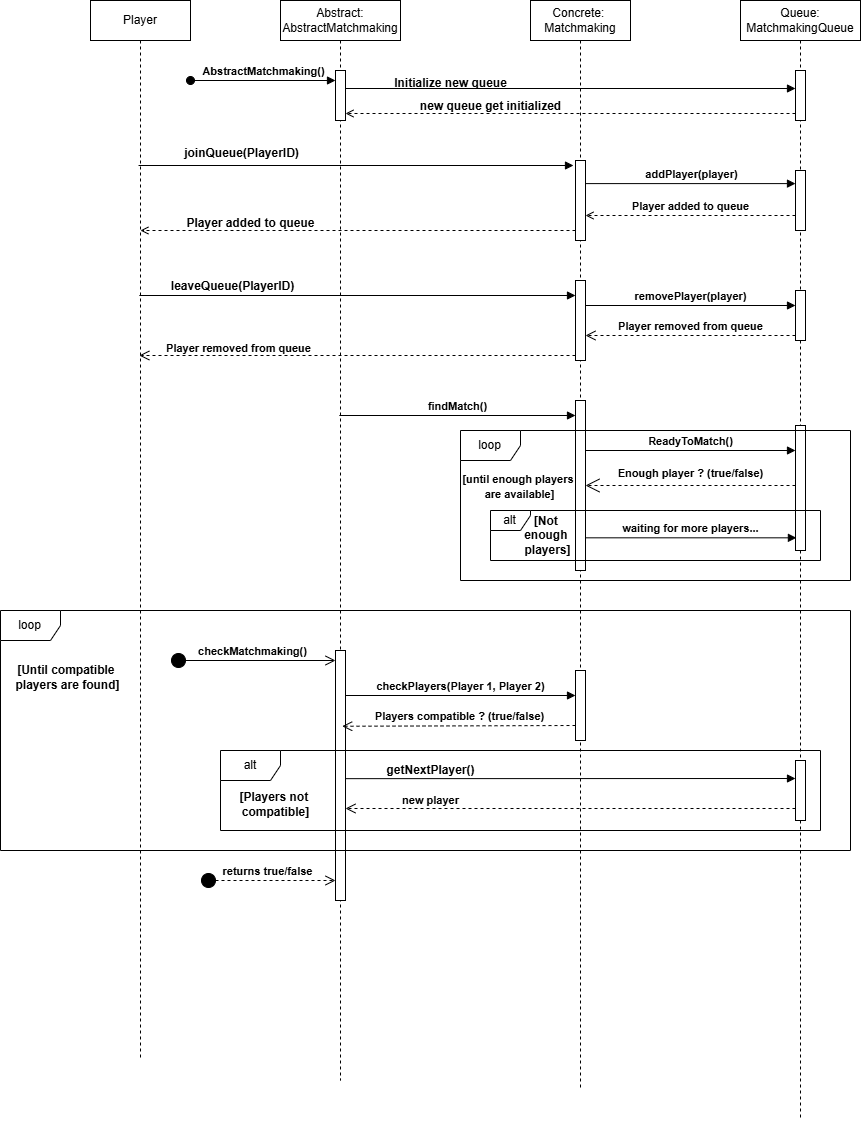

The diagram above was exported from draw.io. Its source (the exported page's mxGraphModel, read from the mxfile embedded in the PNG):
<mxGraphModel dx="2707" dy="811" grid="1" gridSize="10" guides="1" tooltips="1" connect="1" arrows="1" fold="1" page="1" pageScale="1" pageWidth="827" pageHeight="1169" math="0" shadow="0">
  <root>
    <mxCell id="0" />
    <mxCell id="1" parent="0" />
    <mxCell id="zcVL4APvxuvcnxDHTBo7-1" value="Player" style="shape=umlLifeline;perimeter=lifelinePerimeter;whiteSpace=wrap;html=1;container=1;dropTarget=0;collapsible=0;recursiveResize=0;outlineConnect=0;portConstraint=eastwest;newEdgeStyle={&quot;curved&quot;:0,&quot;rounded&quot;:0};" parent="1" vertex="1">
      <mxGeometry x="40" y="120" width="100" height="1060" as="geometry" />
    </mxCell>
    <mxCell id="zcVL4APvxuvcnxDHTBo7-2" value="Abstract: AbstractMatchmaking" style="shape=umlLifeline;perimeter=lifelinePerimeter;whiteSpace=wrap;html=1;container=1;dropTarget=0;collapsible=0;recursiveResize=0;outlineConnect=0;portConstraint=eastwest;newEdgeStyle={&quot;curved&quot;:0,&quot;rounded&quot;:0};" parent="1" vertex="1">
      <mxGeometry x="230" y="120" width="120" height="1080" as="geometry" />
    </mxCell>
    <mxCell id="zcVL4APvxuvcnxDHTBo7-3" value="" style="html=1;points=[[0,0,0,0,5],[0,1,0,0,-5],[1,0,0,0,5],[1,1,0,0,-5]];perimeter=orthogonalPerimeter;outlineConnect=0;targetShapes=umlLifeline;portConstraint=eastwest;newEdgeStyle={&quot;curved&quot;:0,&quot;rounded&quot;:0};" parent="zcVL4APvxuvcnxDHTBo7-2" vertex="1">
      <mxGeometry x="55" y="70" width="10" height="50" as="geometry" />
    </mxCell>
    <mxCell id="zcVL4APvxuvcnxDHTBo7-42" value="" style="html=1;points=[[0,0,0,0,5],[0,1,0,0,-5],[1,0,0,0,5],[1,1,0,0,-5]];perimeter=orthogonalPerimeter;outlineConnect=0;targetShapes=umlLifeline;portConstraint=eastwest;newEdgeStyle={&quot;curved&quot;:0,&quot;rounded&quot;:0};" parent="zcVL4APvxuvcnxDHTBo7-2" vertex="1">
      <mxGeometry x="55" y="650" width="10" height="250" as="geometry" />
    </mxCell>
    <mxCell id="zcVL4APvxuvcnxDHTBo7-4" value="Concrete:&amp;nbsp;&lt;div&gt;Matchmaking&lt;/div&gt;" style="shape=umlLifeline;perimeter=lifelinePerimeter;whiteSpace=wrap;html=1;container=1;dropTarget=0;collapsible=0;recursiveResize=0;outlineConnect=0;portConstraint=eastwest;newEdgeStyle={&quot;curved&quot;:0,&quot;rounded&quot;:0};" parent="1" vertex="1">
      <mxGeometry x="480" y="120" width="100" height="1090" as="geometry" />
    </mxCell>
    <mxCell id="zcVL4APvxuvcnxDHTBo7-5" value="" style="html=1;points=[[0,0,0,0,5],[0,1,0,0,-5],[1,0,0,0,5],[1,1,0,0,-5]];perimeter=orthogonalPerimeter;outlineConnect=0;targetShapes=umlLifeline;portConstraint=eastwest;newEdgeStyle={&quot;curved&quot;:0,&quot;rounded&quot;:0};" parent="zcVL4APvxuvcnxDHTBo7-4" vertex="1">
      <mxGeometry x="45" y="160" width="10" height="80" as="geometry" />
    </mxCell>
    <mxCell id="zcVL4APvxuvcnxDHTBo7-6" value="" style="html=1;points=[[0,0,0,0,5],[0,1,0,0,-5],[1,0,0,0,5],[1,1,0,0,-5]];perimeter=orthogonalPerimeter;outlineConnect=0;targetShapes=umlLifeline;portConstraint=eastwest;newEdgeStyle={&quot;curved&quot;:0,&quot;rounded&quot;:0};" parent="zcVL4APvxuvcnxDHTBo7-4" vertex="1">
      <mxGeometry x="45" y="280" width="10" height="80" as="geometry" />
    </mxCell>
    <mxCell id="zcVL4APvxuvcnxDHTBo7-7" value="" style="html=1;points=[[0,0,0,0,5],[0,1,0,0,-5],[1,0,0,0,5],[1,1,0,0,-5]];perimeter=orthogonalPerimeter;outlineConnect=0;targetShapes=umlLifeline;portConstraint=eastwest;newEdgeStyle={&quot;curved&quot;:0,&quot;rounded&quot;:0};" parent="zcVL4APvxuvcnxDHTBo7-4" vertex="1">
      <mxGeometry x="45" y="400" width="10" height="170" as="geometry" />
    </mxCell>
    <mxCell id="zcVL4APvxuvcnxDHTBo7-8" value="Queue:&lt;div&gt;MatchmakingQueue&lt;/div&gt;" style="shape=umlLifeline;perimeter=lifelinePerimeter;whiteSpace=wrap;html=1;container=1;dropTarget=0;collapsible=0;recursiveResize=0;outlineConnect=0;portConstraint=eastwest;newEdgeStyle={&quot;curved&quot;:0,&quot;rounded&quot;:0};" parent="1" vertex="1">
      <mxGeometry x="690" y="120" width="120" height="1120" as="geometry" />
    </mxCell>
    <mxCell id="zcVL4APvxuvcnxDHTBo7-9" value="" style="html=1;points=[[0,0,0,0,5],[0,1,0,0,-5],[1,0,0,0,5],[1,1,0,0,-5]];perimeter=orthogonalPerimeter;outlineConnect=0;targetShapes=umlLifeline;portConstraint=eastwest;newEdgeStyle={&quot;curved&quot;:0,&quot;rounded&quot;:0};" parent="zcVL4APvxuvcnxDHTBo7-8" vertex="1">
      <mxGeometry x="55" y="170" width="10" height="60" as="geometry" />
    </mxCell>
    <mxCell id="zcVL4APvxuvcnxDHTBo7-10" value="" style="html=1;points=[[0,0,0,0,5],[0,1,0,0,-5],[1,0,0,0,5],[1,1,0,0,-5]];perimeter=orthogonalPerimeter;outlineConnect=0;targetShapes=umlLifeline;portConstraint=eastwest;newEdgeStyle={&quot;curved&quot;:0,&quot;rounded&quot;:0};" parent="zcVL4APvxuvcnxDHTBo7-8" vertex="1">
      <mxGeometry x="55" y="70" width="10" height="50" as="geometry" />
    </mxCell>
    <mxCell id="zcVL4APvxuvcnxDHTBo7-11" value="" style="html=1;points=[[0,0,0,0,5],[0,1,0,0,-5],[1,0,0,0,5],[1,1,0,0,-5]];perimeter=orthogonalPerimeter;outlineConnect=0;targetShapes=umlLifeline;portConstraint=eastwest;newEdgeStyle={&quot;curved&quot;:0,&quot;rounded&quot;:0};" parent="zcVL4APvxuvcnxDHTBo7-8" vertex="1">
      <mxGeometry x="55" y="425" width="10" height="125" as="geometry" />
    </mxCell>
    <mxCell id="zcVL4APvxuvcnxDHTBo7-44" value="" style="html=1;points=[[0,0,0,0,5],[0,1,0,0,-5],[1,0,0,0,5],[1,1,0,0,-5]];perimeter=orthogonalPerimeter;outlineConnect=0;targetShapes=umlLifeline;portConstraint=eastwest;newEdgeStyle={&quot;curved&quot;:0,&quot;rounded&quot;:0};" parent="zcVL4APvxuvcnxDHTBo7-8" vertex="1">
      <mxGeometry x="-165" y="670" width="10" height="70" as="geometry" />
    </mxCell>
    <mxCell id="zcVL4APvxuvcnxDHTBo7-54" value="" style="html=1;points=[[0,0,0,0,5],[0,1,0,0,-5],[1,0,0,0,5],[1,1,0,0,-5]];perimeter=orthogonalPerimeter;outlineConnect=0;targetShapes=umlLifeline;portConstraint=eastwest;newEdgeStyle={&quot;curved&quot;:0,&quot;rounded&quot;:0};" parent="zcVL4APvxuvcnxDHTBo7-8" vertex="1">
      <mxGeometry x="55" y="760" width="10" height="60" as="geometry" />
    </mxCell>
    <mxCell id="zcVL4APvxuvcnxDHTBo7-12" value="" style="html=1;verticalAlign=bottom;endArrow=block;curved=0;rounded=0;entryX=0;entryY=0;entryDx=0;entryDy=5;entryPerimeter=0;" parent="1" edge="1">
      <mxGeometry width="80" relative="1" as="geometry">
        <mxPoint x="88.04545454545456" y="285" as="sourcePoint" />
        <mxPoint x="523" y="285" as="targetPoint" />
      </mxGeometry>
    </mxCell>
    <mxCell id="zcVL4APvxuvcnxDHTBo7-13" value="&lt;b&gt;joinQueue(PlayerID)&lt;/b&gt;" style="text;html=1;align=center;verticalAlign=middle;resizable=0;points=[];autosize=1;strokeColor=none;fillColor=none;" parent="1" vertex="1">
      <mxGeometry x="121" y="258" width="140" height="30" as="geometry" />
    </mxCell>
    <mxCell id="zcVL4APvxuvcnxDHTBo7-14" value="&lt;b&gt;addPlayer(player)&lt;/b&gt;" style="html=1;verticalAlign=bottom;endArrow=block;curved=0;rounded=0;exitX=0.551;exitY=0.133;exitDx=0;exitDy=0;exitPerimeter=0;" parent="1" edge="1">
      <mxGeometry width="80" relative="1" as="geometry">
        <mxPoint x="535.1" y="303.1" as="sourcePoint" />
        <mxPoint x="745" y="303.1" as="targetPoint" />
      </mxGeometry>
    </mxCell>
    <mxCell id="zcVL4APvxuvcnxDHTBo7-15" value="&lt;b&gt;Player added to queue&lt;/b&gt;" style="html=1;verticalAlign=bottom;endArrow=open;curved=0;rounded=0;dashed=1;endFill=0;" parent="1" edge="1">
      <mxGeometry width="80" relative="1" as="geometry">
        <mxPoint x="745.0000000000001" y="335" as="sourcePoint" />
        <mxPoint x="535" y="335" as="targetPoint" />
      </mxGeometry>
    </mxCell>
    <mxCell id="zcVL4APvxuvcnxDHTBo7-16" value="" style="html=1;verticalAlign=bottom;endArrow=open;curved=0;rounded=0;endFill=0;dashed=1;" parent="1" edge="1">
      <mxGeometry width="80" relative="1" as="geometry">
        <mxPoint x="525" y="350" as="sourcePoint" />
        <mxPoint x="89.89393939393938" y="350" as="targetPoint" />
      </mxGeometry>
    </mxCell>
    <mxCell id="zcVL4APvxuvcnxDHTBo7-17" value="&lt;b&gt;Player added to queue&lt;/b&gt;" style="text;html=1;align=center;verticalAlign=middle;resizable=0;points=[];autosize=1;strokeColor=none;fillColor=none;" parent="1" vertex="1">
      <mxGeometry x="125" y="328" width="150" height="30" as="geometry" />
    </mxCell>
    <mxCell id="zcVL4APvxuvcnxDHTBo7-18" value="&lt;b&gt;AbstractMatchmaking()&lt;/b&gt;" style="html=1;verticalAlign=bottom;startArrow=oval;startFill=1;endArrow=block;startSize=8;curved=0;rounded=0;" parent="1" target="zcVL4APvxuvcnxDHTBo7-3" edge="1">
      <mxGeometry width="60" relative="1" as="geometry">
        <mxPoint x="140" y="200" as="sourcePoint" />
        <mxPoint x="290" y="200" as="targetPoint" />
      </mxGeometry>
    </mxCell>
    <mxCell id="zcVL4APvxuvcnxDHTBo7-19" value="" style="html=1;verticalAlign=bottom;endArrow=block;curved=0;rounded=0;" parent="1" edge="1">
      <mxGeometry width="80" relative="1" as="geometry">
        <mxPoint x="295" y="208" as="sourcePoint" />
        <mxPoint x="745" y="208" as="targetPoint" />
      </mxGeometry>
    </mxCell>
    <mxCell id="zcVL4APvxuvcnxDHTBo7-20" value="&lt;b&gt;Initialize new queue&lt;/b&gt;" style="text;html=1;align=center;verticalAlign=middle;resizable=0;points=[];autosize=1;strokeColor=none;fillColor=none;" parent="1" vertex="1">
      <mxGeometry x="330" y="188" width="140" height="30" as="geometry" />
    </mxCell>
    <mxCell id="zcVL4APvxuvcnxDHTBo7-21" value="" style="html=1;verticalAlign=bottom;endArrow=open;curved=0;rounded=0;dashed=1;endFill=0;" parent="1" edge="1">
      <mxGeometry width="80" relative="1" as="geometry">
        <mxPoint x="745" y="233" as="sourcePoint" />
        <mxPoint x="295" y="233" as="targetPoint" />
      </mxGeometry>
    </mxCell>
    <mxCell id="zcVL4APvxuvcnxDHTBo7-22" value="&lt;b&gt;new queue get initialized&lt;/b&gt;" style="text;html=1;align=center;verticalAlign=middle;resizable=0;points=[];autosize=1;strokeColor=none;fillColor=none;" parent="1" vertex="1">
      <mxGeometry x="360" y="211" width="160" height="30" as="geometry" />
    </mxCell>
    <mxCell id="zcVL4APvxuvcnxDHTBo7-23" value="" style="html=1;verticalAlign=bottom;endArrow=block;curved=0;rounded=0;" parent="1" target="zcVL4APvxuvcnxDHTBo7-6" edge="1">
      <mxGeometry relative="1" as="geometry">
        <mxPoint x="88.83333333333337" y="415" as="sourcePoint" />
      </mxGeometry>
    </mxCell>
    <mxCell id="zcVL4APvxuvcnxDHTBo7-24" value="" style="html=1;verticalAlign=bottom;endArrow=open;dashed=1;endSize=8;curved=0;rounded=0;exitX=0;exitY=1;exitDx=0;exitDy=-5;" parent="1" source="zcVL4APvxuvcnxDHTBo7-6" edge="1">
      <mxGeometry relative="1" as="geometry">
        <mxPoint x="88.83333333333337" y="475" as="targetPoint" />
      </mxGeometry>
    </mxCell>
    <mxCell id="zcVL4APvxuvcnxDHTBo7-25" value="&lt;b&gt;Player removed from queue&lt;/b&gt;" style="edgeLabel;html=1;align=center;verticalAlign=middle;resizable=0;points=[];" parent="zcVL4APvxuvcnxDHTBo7-24" connectable="0" vertex="1">
      <mxGeometry x="0.4368" y="-5" relative="1" as="geometry">
        <mxPoint x="-25" y="-3" as="offset" />
      </mxGeometry>
    </mxCell>
    <mxCell id="zcVL4APvxuvcnxDHTBo7-26" value="&lt;b&gt;leaveQueue(PlayerID)&lt;/b&gt;" style="text;html=1;align=center;verticalAlign=middle;resizable=0;points=[];autosize=1;strokeColor=none;fillColor=none;" parent="1" vertex="1">
      <mxGeometry x="107" y="391" width="150" height="30" as="geometry" />
    </mxCell>
    <mxCell id="zcVL4APvxuvcnxDHTBo7-27" value="" style="html=1;points=[[0,0,0,0,5],[0,1,0,0,-5],[1,0,0,0,5],[1,1,0,0,-5]];perimeter=orthogonalPerimeter;outlineConnect=0;targetShapes=umlLifeline;portConstraint=eastwest;newEdgeStyle={&quot;curved&quot;:0,&quot;rounded&quot;:0};" parent="1" vertex="1">
      <mxGeometry x="745" y="410" width="10" height="50" as="geometry" />
    </mxCell>
    <mxCell id="zcVL4APvxuvcnxDHTBo7-28" value="&lt;b&gt;removePlayer(player)&lt;/b&gt;" style="html=1;verticalAlign=bottom;endArrow=block;curved=0;rounded=0;entryX=0;entryY=0;entryDx=0;entryDy=5;" parent="1" edge="1">
      <mxGeometry relative="1" as="geometry">
        <mxPoint x="534.9999999999999" y="425" as="sourcePoint" />
        <mxPoint x="744.9999999999999" y="425" as="targetPoint" />
      </mxGeometry>
    </mxCell>
    <mxCell id="zcVL4APvxuvcnxDHTBo7-29" value="&lt;b&gt;Player removed from queue&lt;/b&gt;" style="html=1;verticalAlign=bottom;endArrow=open;dashed=1;endSize=8;curved=0;rounded=0;exitX=0;exitY=1;exitDx=0;exitDy=-5;" parent="1" source="zcVL4APvxuvcnxDHTBo7-27" target="zcVL4APvxuvcnxDHTBo7-6" edge="1">
      <mxGeometry relative="1" as="geometry">
        <mxPoint x="675" y="474" as="targetPoint" />
      </mxGeometry>
    </mxCell>
    <mxCell id="zcVL4APvxuvcnxDHTBo7-30" value="&lt;b&gt;findMatch()&lt;/b&gt;" style="html=1;verticalAlign=bottom;endArrow=block;curved=0;rounded=0;entryX=0;entryY=0;entryDx=0;entryDy=5;" parent="1" edge="1">
      <mxGeometry relative="1" as="geometry">
        <mxPoint x="288.83333333333337" y="535" as="sourcePoint" />
        <mxPoint x="525" y="535" as="targetPoint" />
      </mxGeometry>
    </mxCell>
    <mxCell id="zcVL4APvxuvcnxDHTBo7-31" value="&lt;b&gt;ReadyToMatch()&lt;/b&gt;" style="html=1;verticalAlign=bottom;endArrow=block;curved=0;rounded=0;" parent="1" edge="1">
      <mxGeometry width="80" relative="1" as="geometry">
        <mxPoint x="535" y="570" as="sourcePoint" />
        <mxPoint x="745" y="570" as="targetPoint" />
      </mxGeometry>
    </mxCell>
    <mxCell id="zcVL4APvxuvcnxDHTBo7-32" value="" style="endArrow=open;endSize=12;dashed=1;html=1;rounded=0;" parent="1" edge="1">
      <mxGeometry width="160" relative="1" as="geometry">
        <mxPoint x="745" y="605" as="sourcePoint" />
        <mxPoint x="535" y="605" as="targetPoint" />
      </mxGeometry>
    </mxCell>
    <mxCell id="zcVL4APvxuvcnxDHTBo7-33" value="&lt;span style=&quot;font-size: 11px; background-color: rgb(255, 255, 255);&quot;&gt;&lt;b&gt;Enough player ? (true/false)&lt;/b&gt;&lt;/span&gt;" style="text;html=1;align=center;verticalAlign=middle;resizable=0;points=[];autosize=1;strokeColor=none;fillColor=none;" parent="1" vertex="1">
      <mxGeometry x="555" y="578" width="170" height="30" as="geometry" />
    </mxCell>
    <mxCell id="zcVL4APvxuvcnxDHTBo7-34" value="&lt;b&gt;waiting for more players...&lt;/b&gt;" style="html=1;verticalAlign=bottom;endArrow=block;curved=0;rounded=0;entryX=0.466;entryY=0.556;entryDx=0;entryDy=0;entryPerimeter=0;" parent="1" edge="1">
      <mxGeometry width="80" relative="1" as="geometry">
        <mxPoint x="534.9999999999999" y="657.32" as="sourcePoint" />
        <mxPoint x="745.9200000000001" y="657.32" as="targetPoint" />
      </mxGeometry>
    </mxCell>
    <mxCell id="zcVL4APvxuvcnxDHTBo7-35" value="loop" style="shape=umlFrame;whiteSpace=wrap;html=1;pointerEvents=0;" parent="1" vertex="1">
      <mxGeometry x="410" y="550" width="390" height="150" as="geometry" />
    </mxCell>
    <mxCell id="zcVL4APvxuvcnxDHTBo7-36" value="&lt;b&gt;&lt;font style=&quot;font-size: 11px;&quot;&gt;[until enough players&amp;nbsp;&lt;/font&gt;&lt;/b&gt;&lt;div&gt;&lt;b&gt;&lt;font style=&quot;font-size: 11px;&quot;&gt;are available]&lt;/font&gt;&lt;/b&gt;&lt;/div&gt;" style="text;html=1;align=center;verticalAlign=middle;resizable=0;points=[];autosize=1;strokeColor=none;fillColor=none;" parent="1" vertex="1">
      <mxGeometry x="399" y="586" width="140" height="40" as="geometry" />
    </mxCell>
    <mxCell id="zcVL4APvxuvcnxDHTBo7-37" value="alt" style="shape=umlFrame;whiteSpace=wrap;html=1;pointerEvents=0;width=40;height=20;" parent="1" vertex="1">
      <mxGeometry x="440" y="630" width="330" height="50" as="geometry" />
    </mxCell>
    <mxCell id="zcVL4APvxuvcnxDHTBo7-38" value="&lt;b&gt;[Not&amp;nbsp;&lt;/b&gt;&lt;div&gt;&lt;b&gt;enough&amp;nbsp;&lt;/b&gt;&lt;/div&gt;&lt;div&gt;&lt;b&gt;players]&lt;/b&gt;&lt;/div&gt;" style="text;html=1;align=center;verticalAlign=middle;resizable=0;points=[];autosize=1;strokeColor=none;fillColor=none;" parent="1" vertex="1">
      <mxGeometry x="462" y="625" width="70" height="60" as="geometry" />
    </mxCell>
    <mxCell id="zcVL4APvxuvcnxDHTBo7-45" value="&lt;b&gt;checkPlayers(Player 1, Player 2)&lt;/b&gt;" style="html=1;verticalAlign=bottom;endArrow=block;curved=0;rounded=0;entryX=0;entryY=0;entryDx=0;entryDy=5;" parent="1" source="zcVL4APvxuvcnxDHTBo7-42" edge="1">
      <mxGeometry relative="1" as="geometry">
        <mxPoint x="313.6999999999998" y="815.8" as="sourcePoint" />
        <mxPoint x="525" y="815" as="targetPoint" />
      </mxGeometry>
    </mxCell>
    <mxCell id="zcVL4APvxuvcnxDHTBo7-46" value="&lt;b&gt;Players compatible ? (true/false)&lt;/b&gt;" style="html=1;verticalAlign=bottom;endArrow=open;dashed=1;endSize=8;curved=0;rounded=0;exitX=0;exitY=1;exitDx=0;exitDy=-5;entryX=0.514;entryY=0.672;entryDx=0;entryDy=0;entryPerimeter=0;" parent="1" target="zcVL4APvxuvcnxDHTBo7-2" edge="1">
      <mxGeometry relative="1" as="geometry">
        <mxPoint x="315" y="845" as="targetPoint" />
        <mxPoint x="525" y="845" as="sourcePoint" />
      </mxGeometry>
    </mxCell>
    <mxCell id="zcVL4APvxuvcnxDHTBo7-51" value="&lt;b&gt;checkMatchmaking()&lt;/b&gt;" style="html=1;verticalAlign=bottom;startArrow=circle;startFill=1;endArrow=open;startSize=6;endSize=8;curved=0;rounded=0;" parent="1" target="zcVL4APvxuvcnxDHTBo7-42" edge="1">
      <mxGeometry width="80" relative="1" as="geometry">
        <mxPoint x="120" y="780" as="sourcePoint" />
        <mxPoint x="279.5" y="780" as="targetPoint" />
      </mxGeometry>
    </mxCell>
    <mxCell id="zcVL4APvxuvcnxDHTBo7-55" value="" style="html=1;verticalAlign=bottom;endArrow=block;curved=0;rounded=0;entryX=0;entryY=0;entryDx=0;entryDy=5;exitX=0.538;exitY=0.702;exitDx=0;exitDy=0;exitPerimeter=0;" parent="1" edge="1">
      <mxGeometry relative="1" as="geometry">
        <mxPoint x="294.55999999999995" y="898.1600000000001" as="sourcePoint" />
        <mxPoint x="745" y="898" as="targetPoint" />
      </mxGeometry>
    </mxCell>
    <mxCell id="zcVL4APvxuvcnxDHTBo7-56" value="" style="html=1;verticalAlign=bottom;endArrow=open;dashed=1;endSize=8;curved=0;rounded=0;exitX=0;exitY=1;exitDx=0;exitDy=-5;" parent="1" edge="1">
      <mxGeometry relative="1" as="geometry">
        <mxPoint x="295" y="928" as="targetPoint" />
        <mxPoint x="745" y="928" as="sourcePoint" />
      </mxGeometry>
    </mxCell>
    <mxCell id="zcVL4APvxuvcnxDHTBo7-57" value="&lt;b&gt;getNextPlayer()&lt;/b&gt;" style="text;html=1;align=center;verticalAlign=middle;resizable=0;points=[];autosize=1;strokeColor=none;fillColor=none;" parent="1" vertex="1">
      <mxGeometry x="325" y="875" width="110" height="30" as="geometry" />
    </mxCell>
    <mxCell id="zcVL4APvxuvcnxDHTBo7-58" value="&lt;span style=&quot;font-size: 11px; background-color: rgb(255, 255, 255);&quot;&gt;&lt;b&gt;new player&lt;/b&gt;&lt;/span&gt;" style="text;html=1;align=center;verticalAlign=middle;resizable=0;points=[];autosize=1;strokeColor=none;fillColor=none;" parent="1" vertex="1">
      <mxGeometry x="340" y="905" width="80" height="30" as="geometry" />
    </mxCell>
    <mxCell id="zcVL4APvxuvcnxDHTBo7-59" value="loop" style="shape=umlFrame;whiteSpace=wrap;html=1;pointerEvents=0;" parent="1" vertex="1">
      <mxGeometry x="-50" y="730" width="850" height="240" as="geometry" />
    </mxCell>
    <mxCell id="zcVL4APvxuvcnxDHTBo7-60" value="&lt;b&gt;[Until compatible&amp;nbsp;&lt;/b&gt;&lt;div&gt;&lt;b&gt;players are found]&lt;/b&gt;&lt;/div&gt;" style="text;html=1;align=center;verticalAlign=middle;resizable=0;points=[];autosize=1;strokeColor=none;fillColor=none;" parent="1" vertex="1">
      <mxGeometry x="-48" y="777" width="130" height="40" as="geometry" />
    </mxCell>
    <mxCell id="zcVL4APvxuvcnxDHTBo7-61" value="alt" style="shape=umlFrame;whiteSpace=wrap;html=1;pointerEvents=0;" parent="1" vertex="1">
      <mxGeometry x="170" y="870" width="600" height="80" as="geometry" />
    </mxCell>
    <mxCell id="zcVL4APvxuvcnxDHTBo7-62" value="&lt;b&gt;[Players not&amp;nbsp;&lt;/b&gt;&lt;div&gt;&lt;b&gt;compatible]&lt;/b&gt;&lt;/div&gt;" style="text;html=1;align=center;verticalAlign=middle;resizable=0;points=[];autosize=1;strokeColor=none;fillColor=none;" parent="1" vertex="1">
      <mxGeometry x="175" y="904" width="100" height="40" as="geometry" />
    </mxCell>
    <mxCell id="zcVL4APvxuvcnxDHTBo7-63" value="&lt;b&gt;returns true/false&lt;/b&gt;" style="html=1;verticalAlign=bottom;startArrow=circle;startFill=1;endArrow=open;startSize=6;endSize=8;curved=0;rounded=0;dashed=1;" parent="1" target="zcVL4APvxuvcnxDHTBo7-42" edge="1">
      <mxGeometry width="80" relative="1" as="geometry">
        <mxPoint x="150" y="1000" as="sourcePoint" />
        <mxPoint x="280" y="1000" as="targetPoint" />
      </mxGeometry>
    </mxCell>
  </root>
</mxGraphModel>